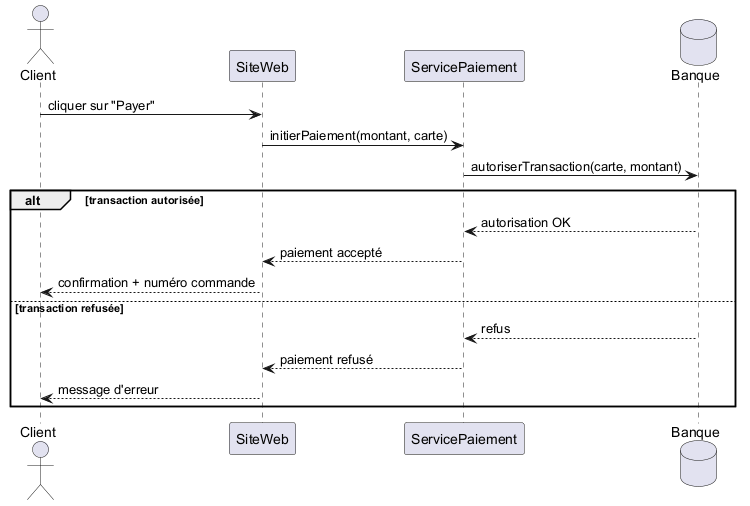

The diagram above was rendered by PlantUML. Its source (embedded in the PNG):
@startuml paiement
actor Client
participant SiteWeb
participant ServicePaiement
database Banque

Client -> SiteWeb : cliquer sur "Payer"
SiteWeb -> ServicePaiement : initierPaiement(montant, carte)
ServicePaiement -> Banque : autoriserTransaction(carte, montant)

alt transaction autorisée
    Banque --> ServicePaiement : autorisation OK
    ServicePaiement --> SiteWeb : paiement accepté
    SiteWeb --> Client : confirmation + numéro commande
else transaction refusée
    Banque --> ServicePaiement : refus
    ServicePaiement --> SiteWeb : paiement refusé
    SiteWeb --> Client : message d'erreur
end
@enduml